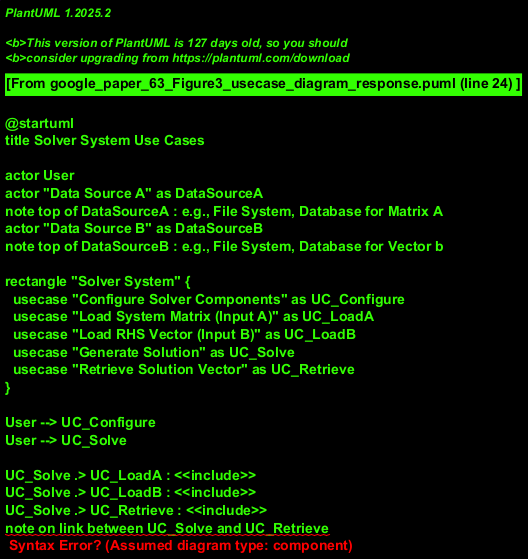

The diagram above was rendered by PlantUML. Its source (embedded in the PNG):
@startuml
title Solver System Use Cases

actor User
actor "Data Source A" as DataSourceA
note top of DataSourceA : e.g., File System, Database for Matrix A
actor "Data Source B" as DataSourceB
note top of DataSourceB : e.g., File System, Database for Vector b

rectangle "Solver System" {
  usecase "Configure Solver Components" as UC_Configure
  usecase "Load System Matrix (Input A)" as UC_LoadA
  usecase "Load RHS Vector (Input B)" as UC_LoadB
  usecase "Generate Solution" as UC_Solve
  usecase "Retrieve Solution Vector" as UC_Retrieve
}

User --> UC_Configure
User --> UC_Solve

UC_Solve .> UC_LoadA : <<include>>
UC_Solve .> UC_LoadB : <<include>>
UC_Solve .> UC_Retrieve : <<include>>
note on link between UC_Solve and UC_Retrieve
  Retrieving the solution is an
  integral part of generating it.
end note

UC_LoadA -- DataSourceA
UC_LoadB -- DataSourceB

note "User" as N1
User .. N1 : Initiates and oversees the process.

note "UC_Configure" as N2
UC_Configure .. N2
  Involves setting up:
  - Stopping Criterion
  - Preconditioner (if any)
  - Solver type
  This corresponds to creating and
  configuring the various factory objects.
end note

note "UC_Solve" as N3
UC_Solve .. N3
  The core process of using the configured
  solver with the input data to compute a solution.
end note
@enduml